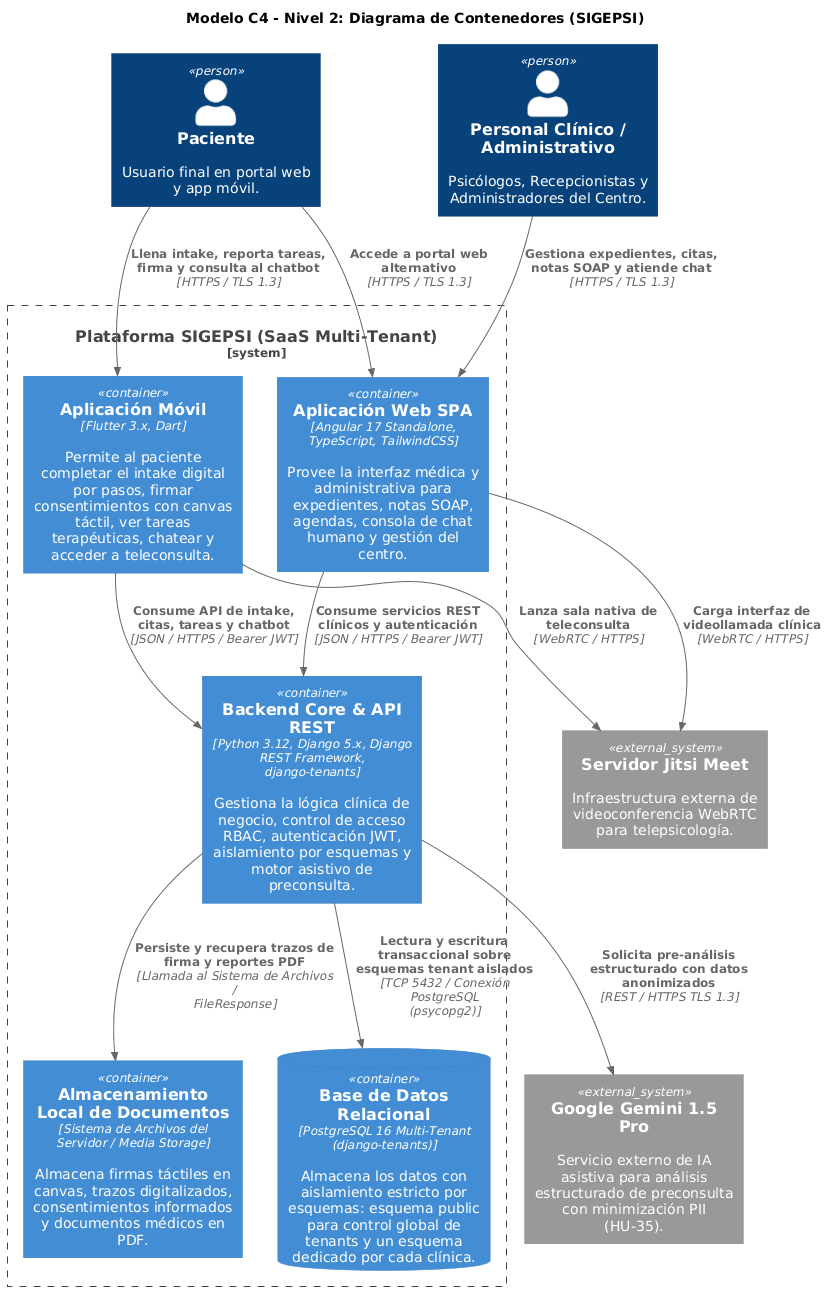

The diagram above was rendered by PlantUML. Its source (embedded in the PNG):
@startuml
!include <C4/C4_Container>

LAYOUT_TOP_DOWN()

title Modelo C4 - Nivel 2: Diagrama de Contenedores (SIGEPSI)

Person(paciente, "Paciente", "Usuario final en portal web y app móvil.")
Person(personal, "Personal Clínico / Administrativo", "Psicólogos, Recepcionistas y Administradores del Centro.")

System_Boundary(c1, "Plataforma SIGEPSI (SaaS Multi-Tenant)") {
    Container(web_app, "Aplicación Web SPA", "Angular 17 Standalone, TypeScript, TailwindCSS", "Provee la interfaz médica y administrativa para expedientes, notas SOAP, agendas, consola de chat humano y gestión del centro.")
    Container(mobile_app, "Aplicación Móvil", "Flutter 3.x, Dart", "Permite al paciente completar el intake digital por pasos, firmar consentimientos con canvas táctil, ver tareas terapéuticas, chatear y acceder a teleconsulta.")
    Container(backend_api, "Backend Core & API REST", "Python 3.12, Django 5.x, Django REST Framework, django-tenants", "Gestiona la lógica clínica de negocio, control de acceso RBAC, autenticación JWT, aislamiento por esquemas y motor asistivo de preconsulta.")
    ContainerDb(database, "Base de Datos Relacional", "PostgreSQL 16 Multi-Tenant (django-tenants)", "Almacena los datos con aislamiento estricto por esquemas: esquema public para control global de tenants y un esquema dedicado por cada clínica.")
    Container(storage_local, "Almacenamiento Local de Documentos", "Sistema de Archivos del Servidor / Media Storage", "Almacena firmas táctiles en canvas, trazos digitalizados, consentimientos informados y documentos médicos en PDF.")
}

System_Ext(gemini, "Google Gemini 1.5 Pro", "Servicio externo de IA asistiva para análisis estructurado de preconsulta con minimización PII (HU-35).")
System_Ext(jitsi, "Servidor Jitsi Meet", "Infraestructura externa de videoconferencia WebRTC para telepsicología.")

Rel(personal, web_app, "Gestiona expedientes, citas, notas SOAP y atiende chat", "HTTPS / TLS 1.3")
Rel(paciente, mobile_app, "Llena intake, reporta tareas, firma y consulta al chatbot", "HTTPS / TLS 1.3")
Rel(paciente, web_app, "Accede a portal web alternativo", "HTTPS / TLS 1.3")

Rel(web_app, backend_api, "Consume servicios REST clínicos y autenticación", "JSON / HTTPS / Bearer JWT")
Rel(mobile_app, backend_api, "Consume API de intake, citas, tareas y chatbot", "JSON / HTTPS / Bearer JWT")

Rel(backend_api, database, "Lectura y escritura transaccional sobre esquemas tenant aislados", "TCP 5432 / Conexión PostgreSQL (psycopg2)")
Rel(backend_api, storage_local, "Persiste y recupera trazos de firma y reportes PDF", "Llamada al Sistema de Archivos / FileResponse")

Rel(backend_api, gemini, "Solicita pre-análisis estructurado con datos anonimizados", "REST / HTTPS TLS 1.3")
Rel(web_app, jitsi, "Carga interfaz de videollamada clínica", "WebRTC / HTTPS")
Rel(mobile_app, jitsi, "Lanza sala nativa de teleconsulta", "WebRTC / HTTPS")
@enduml